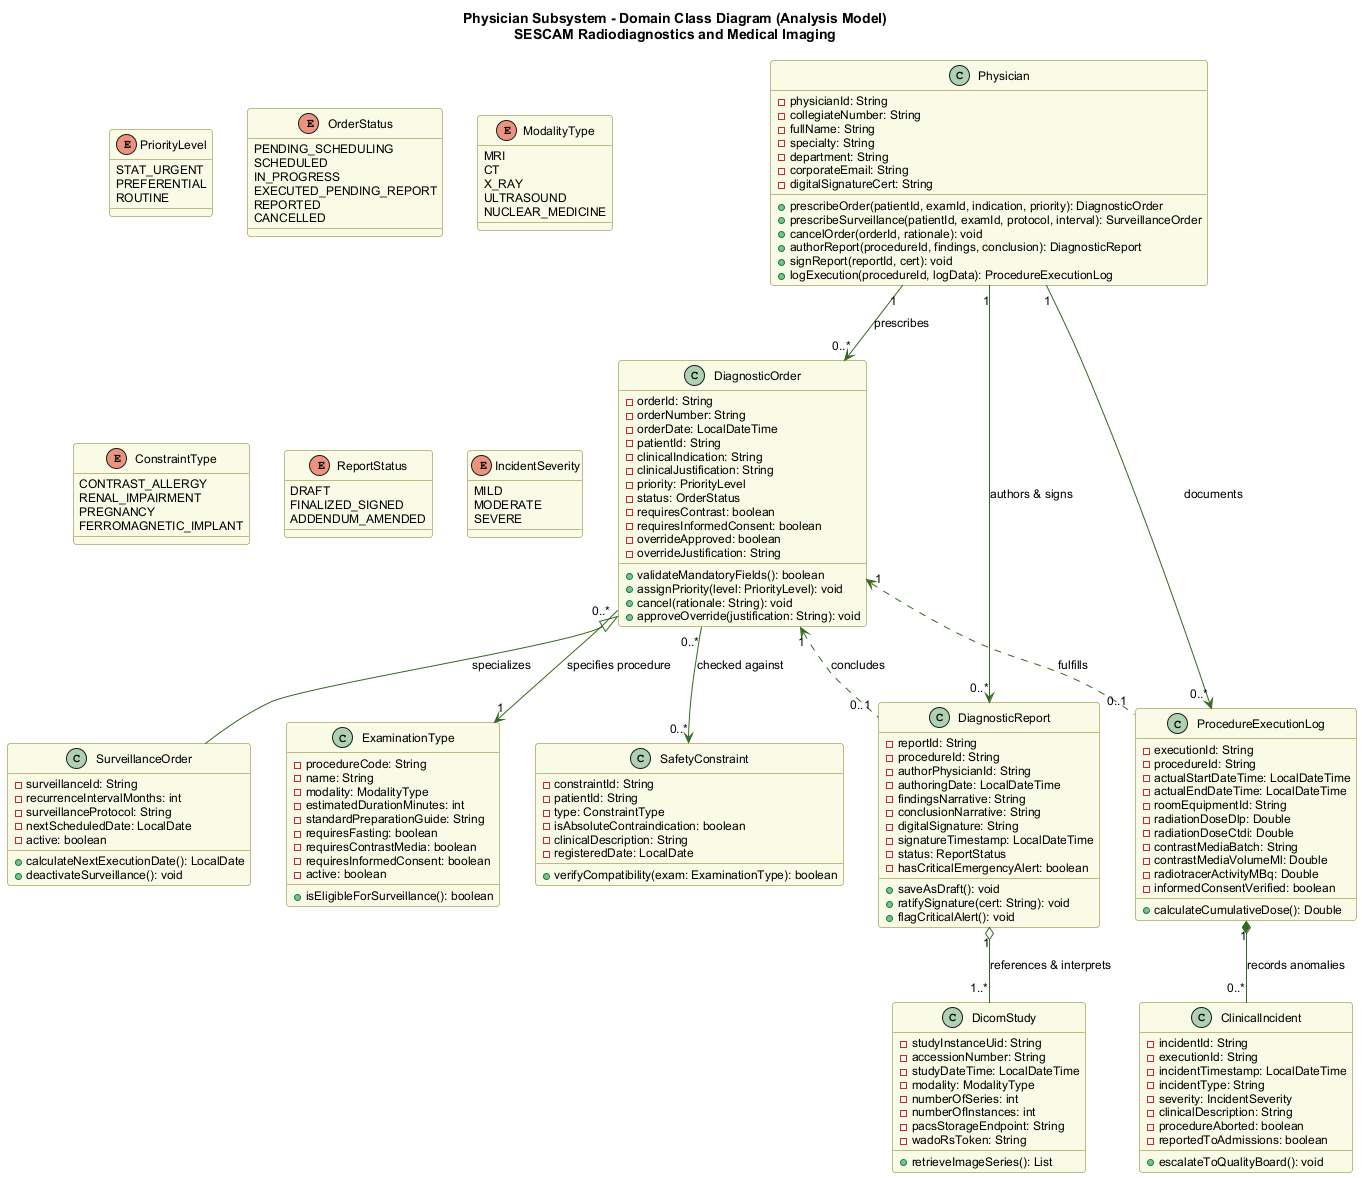

The diagram above was rendered by PlantUML. Its source (embedded in the PNG):
@startuml phy-class-domain
skinparam backgroundColor #FFFFFF
skinparam shadowing false
skinparam roundcorner 6
skinparam defaultFontName Arial
skinparam defaultFontSize 12

skinparam class {
    BackgroundColor #F9FBE7
    BorderColor #827717
    ArrowColor #33691E
}

skinparam enum {
    BackgroundColor #FFF3E0
    BorderColor #E65100
}

title Physician Subsystem - Domain Class Diagram (Analysis Model)\nSESCAM Radiodiagnostics and Medical Imaging

enum PriorityLevel {
    STAT_URGENT
    PREFERENTIAL
    ROUTINE
}

enum OrderStatus {
    PENDING_SCHEDULING
    SCHEDULED
    IN_PROGRESS
    EXECUTED_PENDING_REPORT
    REPORTED
    CANCELLED
}

enum ModalityType {
    MRI
    CT
    X_RAY
    ULTRASOUND
    NUCLEAR_MEDICINE
}

enum ConstraintType {
    CONTRAST_ALLERGY
    RENAL_IMPAIRMENT
    PREGNANCY
    FERROMAGNETIC_IMPLANT
}

enum ReportStatus {
    DRAFT
    FINALIZED_SIGNED
    ADDENDUM_AMENDED
}

enum IncidentSeverity {
    MILD
    MODERATE
    SEVERE
}

class Physician {
    - physicianId: String
    - collegiateNumber: String
    - fullName: String
    - specialty: String
    - department: String
    - corporateEmail: String
    - digitalSignatureCert: String
    + prescribeOrder(patientId, examId, indication, priority): DiagnosticOrder
    + prescribeSurveillance(patientId, examId, protocol, interval): SurveillanceOrder
    + cancelOrder(orderId, rationale): void
    + authorReport(procedureId, findings, conclusion): DiagnosticReport
    + signReport(reportId, cert): void
    + logExecution(procedureId, logData): ProcedureExecutionLog
}

class DiagnosticOrder {
    - orderId: String
    - orderNumber: String
    - orderDate: LocalDateTime
    - patientId: String
    - clinicalIndication: String
    - clinicalJustification: String
    - priority: PriorityLevel
    - status: OrderStatus
    - requiresContrast: boolean
    - requiresInformedConsent: boolean
    - overrideApproved: boolean
    - overrideJustification: String
    + validateMandatoryFields(): boolean
    + assignPriority(level: PriorityLevel): void
    + cancel(rationale: String): void
    + approveOverride(justification: String): void
}

class SurveillanceOrder {
    - surveillanceId: String
    - recurrenceIntervalMonths: int
    - surveillanceProtocol: String
    - nextScheduledDate: LocalDate
    - active: boolean
    + calculateNextExecutionDate(): LocalDate
    + deactivateSurveillance(): void
}

class ExaminationType {
    - procedureCode: String
    - name: String
    - modality: ModalityType
    - estimatedDurationMinutes: int
    - standardPreparationGuide: String
    - requiresFasting: boolean
    - requiresContrastMedia: boolean
    - requiresInformedConsent: boolean
    - active: boolean
    + isEligibleForSurveillance(): boolean
}

class SafetyConstraint {
    - constraintId: String
    - patientId: String
    - type: ConstraintType
    - isAbsoluteContraindication: boolean
    - clinicalDescription: String
    - registeredDate: LocalDate
    + verifyCompatibility(exam: ExaminationType): boolean
}

class DiagnosticReport {
    - reportId: String
    - procedureId: String
    - authorPhysicianId: String
    - authoringDate: LocalDateTime
    - findingsNarrative: String
    - conclusionNarrative: String
    - digitalSignature: String
    - signatureTimestamp: LocalDateTime
    - status: ReportStatus
    - hasCriticalEmergencyAlert: boolean
    + saveAsDraft(): void
    + ratifySignature(cert: String): void
    + flagCriticalAlert(): void
}

class DicomStudy {
    - studyInstanceUid: String
    - accessionNumber: String
    - studyDateTime: LocalDateTime
    - modality: ModalityType
    - numberOfSeries: int
    - numberOfInstances: int
    - pacsStorageEndpoint: String
    - wadoRsToken: String
    + retrieveImageSeries(): List
}

class ProcedureExecutionLog {
    - executionId: String
    - procedureId: String
    - actualStartDateTime: LocalDateTime
    - actualEndDateTime: LocalDateTime
    - roomEquipmentId: String
    - radiationDoseDlp: Double
    - radiationDoseCtdi: Double
    - contrastMediaBatch: String
    - contrastMediaVolumeMl: Double
    - radiotracerActivityMBq: Double
    - informedConsentVerified: boolean
    + calculateCumulativeDose(): Double
}

class ClinicalIncident {
    - incidentId: String
    - executionId: String
    - incidentTimestamp: LocalDateTime
    - incidentType: String
    - severity: IncidentSeverity
    - clinicalDescription: String
    - procedureAborted: boolean
    - reportedToAdmissions: boolean
    + escalateToQualityBoard(): void
}

' Relationships
Physician "1" --> "0..*" DiagnosticOrder : prescribes
Physician "1" --> "0..*" DiagnosticReport : authors & signs
Physician "1" --> "0..*" ProcedureExecutionLog : documents

DiagnosticOrder <|-- SurveillanceOrder : specializes
DiagnosticOrder "0..*" --> "1" ExaminationType : specifies procedure
DiagnosticOrder "0..*" --> "0..*" SafetyConstraint : checked against
DiagnosticOrder "1" <.. "0..1" ProcedureExecutionLog : fulfills
DiagnosticOrder "1" <.. "0..1" DiagnosticReport : concludes

DiagnosticReport "1" o-- "1..*" DicomStudy : references & interprets
ProcedureExecutionLog "1" *-- "0..*" ClinicalIncident : records anomalies

@enduml